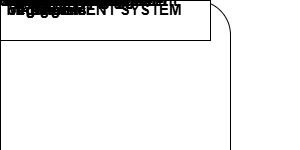

The diagram above was exported from draw.io. Its source (the exported page's mxGraphModel, read from the mxfile embedded in the PNG):
<mxGraphModel dx="1158" dy="567" grid="1" gridSize="10" guides="1" tooltips="1" connect="1" arrows="1" fold="1" page="1" pageScale="1" pageWidth="850" pageHeight="1100" math="0" shadow="0">
  <root>
    <mxCell id="0" />
    <mxCell id="1" parent="0" />
    <mxCell id="sdhpv60vibj1lPoR3Vrj-1" parent="1" style="rounded=1;whiteSpace=wrap;html=1;" value="" vertex="1">
      <mxGeometry height="290" width="230" x="280" y="450" as="geometry" />
    </mxCell>
    <mxCell id="sdhpv60vibj1lPoR3Vrj-2" parent="1" style="rounded=0;whiteSpace=wrap;html=1;fontStyle=1;fontSize=20;" value="" vertex="1">
      <mxGeometry height="40" width="210" x="30" y="280" as="geometry" />
    </mxCell>
    <mxCell id="sdhpv60vibj1lPoR3Vrj-5" edge="1" parent="1" style="endArrow=classic;html=1;rounded=0;" value="">
      <mxGeometry height="50" relative="1" width="50" as="geometry">
        <Array as="points">
          <mxPoint x="200" y="515" />
        </Array>
        <mxPoint x="200" y="322" as="sourcePoint" />
        <mxPoint x="280" y="515" as="targetPoint" />
      </mxGeometry>
    </mxCell>
    <mxCell id="sdhpv60vibj1lPoR3Vrj-6" edge="1" parent="1" style="endArrow=none;html=1;rounded=0;" value="">
      <mxGeometry height="50" relative="1" width="50" as="geometry">
        <mxPoint x="279" y="510" as="sourcePoint" />
        <mxPoint x="510" y="510" as="targetPoint" />
      </mxGeometry>
    </mxCell>
    <mxCell id="sdhpv60vibj1lPoR3Vrj-8" edge="1" parent="1" source="sdhpv60vibj1lPoR3Vrj-1" style="endArrow=classic;html=1;rounded=0;exitX=-0.008;exitY=0.338;exitDx=0;exitDy=0;exitPerimeter=0;entryX=0.633;entryY=1.064;entryDx=0;entryDy=0;entryPerimeter=0;" target="sdhpv60vibj1lPoR3Vrj-2" value="">
      <mxGeometry height="50" relative="1" width="50" as="geometry">
        <Array as="points">
          <mxPoint x="163" y="548" />
        </Array>
        <mxPoint x="350" y="480" as="sourcePoint" />
        <mxPoint x="170" y="320" as="targetPoint" />
      </mxGeometry>
    </mxCell>
    <mxCell id="sdhpv60vibj1lPoR3Vrj-9" edge="1" parent="1" style="endArrow=classic;html=1;rounded=0;entryX=0;entryY=0.5;entryDx=0;entryDy=0;" target="sdhpv60vibj1lPoR3Vrj-1" value="">
      <mxGeometry height="50" relative="1" width="50" as="geometry">
        <Array as="points">
          <mxPoint x="135" y="595" />
        </Array>
        <mxPoint x="135" y="320" as="sourcePoint" />
        <mxPoint x="400" y="430" as="targetPoint" />
      </mxGeometry>
    </mxCell>
    <mxCell id="sdhpv60vibj1lPoR3Vrj-10" edge="1" parent="1" source="sdhpv60vibj1lPoR3Vrj-1" style="endArrow=classic;html=1;rounded=0;exitX=0;exitY=0.643;exitDx=0;exitDy=0;exitPerimeter=0;" value="">
      <mxGeometry height="50" relative="1" width="50" as="geometry">
        <Array as="points">
          <mxPoint x="105" y="636" />
        </Array>
        <mxPoint x="30" y="620" as="sourcePoint" />
        <mxPoint x="101" y="320" as="targetPoint" />
      </mxGeometry>
    </mxCell>
    <mxCell id="sdhpv60vibj1lPoR3Vrj-12" edge="1" parent="1" source="sdhpv60vibj1lPoR3Vrj-2" style="endArrow=classic;html=1;rounded=0;exitX=0.167;exitY=0.997;exitDx=0;exitDy=0;exitPerimeter=0;" value="">
      <mxGeometry height="50" relative="1" width="50" as="geometry">
        <Array as="points">
          <mxPoint x="70" y="670" />
        </Array>
        <mxPoint x="350" y="480" as="sourcePoint" />
        <mxPoint x="280" y="670" as="targetPoint" />
      </mxGeometry>
    </mxCell>
    <mxCell id="sdhpv60vibj1lPoR3Vrj-13" parent="1" style="rounded=0;whiteSpace=wrap;html=1;" value="" vertex="1">
      <mxGeometry height="40" width="210" x="610" y="290" as="geometry" />
    </mxCell>
    <mxCell id="sdhpv60vibj1lPoR3Vrj-14" parent="1" style="rounded=0;whiteSpace=wrap;html=1;" value="" vertex="1">
      <mxGeometry height="40" width="210" x="290" y="970" as="geometry" />
    </mxCell>
    <mxCell id="sdhpv60vibj1lPoR3Vrj-15" edge="1" parent="1" source="sdhpv60vibj1lPoR3Vrj-1" style="endArrow=classic;html=1;rounded=0;exitX=-0.011;exitY=0.857;exitDx=0;exitDy=0;exitPerimeter=0;entryX=0.049;entryY=1.019;entryDx=0;entryDy=0;entryPerimeter=0;" target="sdhpv60vibj1lPoR3Vrj-2" value="">
      <mxGeometry height="50" relative="1" width="50" as="geometry">
        <Array as="points">
          <mxPoint x="40" y="700" />
        </Array>
        <mxPoint x="350" y="490" as="sourcePoint" />
        <mxPoint x="40" y="570" as="targetPoint" />
      </mxGeometry>
    </mxCell>
    <mxCell id="sdhpv60vibj1lPoR3Vrj-17" edge="1" parent="1" source="sdhpv60vibj1lPoR3Vrj-13" style="endArrow=classic;html=1;rounded=0;exitX=0.047;exitY=0.969;exitDx=0;exitDy=0;exitPerimeter=0;" value="">
      <mxGeometry height="50" relative="1" width="50" as="geometry">
        <Array as="points">
          <mxPoint x="620" y="520" />
        </Array>
        <mxPoint x="460" y="410" as="sourcePoint" />
        <mxPoint x="510" y="520" as="targetPoint" />
      </mxGeometry>
    </mxCell>
    <mxCell id="sdhpv60vibj1lPoR3Vrj-19" edge="1" parent="1" source="sdhpv60vibj1lPoR3Vrj-1" style="endArrow=classic;html=1;rounded=0;exitX=1.002;exitY=0.382;exitDx=0;exitDy=0;exitPerimeter=0;entryX=0.25;entryY=1;entryDx=0;entryDy=0;" target="sdhpv60vibj1lPoR3Vrj-13" value="">
      <mxGeometry height="50" relative="1" width="50" as="geometry">
        <Array as="points">
          <mxPoint x="660" y="560" />
        </Array>
        <mxPoint x="430" y="350" as="sourcePoint" />
        <mxPoint x="650" y="330" as="targetPoint" />
      </mxGeometry>
    </mxCell>
    <mxCell id="sdhpv60vibj1lPoR3Vrj-20" edge="1" parent="1" source="sdhpv60vibj1lPoR3Vrj-13" style="endArrow=classic;html=1;rounded=0;entryX=1;entryY=0.5;entryDx=0;entryDy=0;exitX=0.357;exitY=1;exitDx=0;exitDy=0;exitPerimeter=0;" target="sdhpv60vibj1lPoR3Vrj-1" value="">
      <mxGeometry height="50" relative="1" width="50" as="geometry">
        <Array as="points">
          <mxPoint x="685" y="595" />
        </Array>
        <mxPoint x="350" y="490" as="sourcePoint" />
        <mxPoint x="400" y="440" as="targetPoint" />
      </mxGeometry>
    </mxCell>
    <mxCell id="sdhpv60vibj1lPoR3Vrj-21" edge="1" parent="1" source="sdhpv60vibj1lPoR3Vrj-1" style="endArrow=classic;html=1;rounded=0;entryX=0.546;entryY=1.014;entryDx=0;entryDy=0;entryPerimeter=0;exitX=0.998;exitY=0.649;exitDx=0;exitDy=0;exitPerimeter=0;" target="sdhpv60vibj1lPoR3Vrj-13" value="">
      <mxGeometry height="50" relative="1" width="50" as="geometry">
        <Array as="points">
          <mxPoint x="725" y="640" />
        </Array>
        <mxPoint x="350" y="490" as="sourcePoint" />
        <mxPoint x="400" y="440" as="targetPoint" />
      </mxGeometry>
    </mxCell>
    <mxCell id="sdhpv60vibj1lPoR3Vrj-22" edge="1" parent="1" source="sdhpv60vibj1lPoR3Vrj-13" style="endArrow=classic;html=1;rounded=0;exitX=0.75;exitY=1;exitDx=0;exitDy=0;" value="">
      <mxGeometry height="50" relative="1" width="50" as="geometry">
        <Array as="points">
          <mxPoint x="768" y="675" />
        </Array>
        <mxPoint x="425" y="390" as="sourcePoint" />
        <mxPoint x="510" y="675" as="targetPoint" />
      </mxGeometry>
    </mxCell>
    <mxCell id="sdhpv60vibj1lPoR3Vrj-24" edge="1" parent="1" source="sdhpv60vibj1lPoR3Vrj-1" style="endArrow=classic;html=1;rounded=0;exitX=1.006;exitY=0.9;exitDx=0;exitDy=0;exitPerimeter=0;entryX=0.919;entryY=1.036;entryDx=0;entryDy=0;entryPerimeter=0;" target="sdhpv60vibj1lPoR3Vrj-13" value="">
      <mxGeometry height="50" relative="1" width="50" as="geometry">
        <Array as="points">
          <mxPoint x="803" y="711" />
        </Array>
        <mxPoint x="620" y="760" as="sourcePoint" />
        <mxPoint x="670" y="710" as="targetPoint" />
      </mxGeometry>
    </mxCell>
    <mxCell id="sdhpv60vibj1lPoR3Vrj-25" edge="1" parent="1" style="endArrow=classic;html=1;rounded=0;" value="">
      <mxGeometry height="50" relative="1" width="50" as="geometry">
        <Array as="points">
          <mxPoint x="213" y="240" />
          <mxPoint x="320" y="240" />
        </Array>
        <mxPoint x="213" y="280" as="sourcePoint" />
        <mxPoint x="320" y="450" as="targetPoint" />
      </mxGeometry>
    </mxCell>
    <mxCell id="sdhpv60vibj1lPoR3Vrj-26" edge="1" parent="1" source="sdhpv60vibj1lPoR3Vrj-1" style="endArrow=classic;html=1;rounded=0;exitX=0.314;exitY=-0.004;exitDx=0;exitDy=0;exitPerimeter=0;entryX=0.667;entryY=-0.047;entryDx=0;entryDy=0;entryPerimeter=0;" target="sdhpv60vibj1lPoR3Vrj-2" value="">
      <mxGeometry height="50" relative="1" width="50" as="geometry">
        <Array as="points">
          <mxPoint x="350" y="200" />
          <mxPoint x="170" y="200" />
        </Array>
        <mxPoint x="350" y="260" as="sourcePoint" />
        <mxPoint x="170" y="276" as="targetPoint" />
      </mxGeometry>
    </mxCell>
    <mxCell id="sdhpv60vibj1lPoR3Vrj-27" edge="1" parent="1" source="sdhpv60vibj1lPoR3Vrj-2" style="endArrow=classic;html=1;rounded=0;entryX=0.403;entryY=-0.001;entryDx=0;entryDy=0;exitX=0.451;exitY=-0.069;exitDx=0;exitDy=0;exitPerimeter=0;entryPerimeter=0;" target="sdhpv60vibj1lPoR3Vrj-1" value="">
      <mxGeometry height="50" relative="1" width="50" as="geometry">
        <Array as="points">
          <mxPoint x="126" y="160" />
          <mxPoint x="373" y="160" />
        </Array>
        <mxPoint x="126" y="270" as="sourcePoint" />
        <mxPoint x="400" y="210" as="targetPoint" />
      </mxGeometry>
    </mxCell>
    <mxCell id="sdhpv60vibj1lPoR3Vrj-28" edge="1" parent="1" source="sdhpv60vibj1lPoR3Vrj-1" style="endArrow=classic;html=1;rounded=0;exitX=0.472;exitY=0.002;exitDx=0;exitDy=0;exitPerimeter=0;entryX=0.214;entryY=-0.047;entryDx=0;entryDy=0;entryPerimeter=0;" target="sdhpv60vibj1lPoR3Vrj-2" value="">
      <mxGeometry height="50" relative="1" width="50" as="geometry">
        <Array as="points">
          <mxPoint x="389" y="120" />
          <mxPoint x="75" y="120" />
        </Array>
        <mxPoint x="350" y="260" as="sourcePoint" />
        <mxPoint x="400" y="210" as="targetPoint" />
      </mxGeometry>
    </mxCell>
    <mxCell id="sdhpv60vibj1lPoR3Vrj-29" edge="1" parent="1" source="sdhpv60vibj1lPoR3Vrj-13" style="endArrow=classic;html=1;rounded=0;entryX=0.874;entryY=-0.004;entryDx=0;entryDy=0;entryPerimeter=0;exitX=0.097;exitY=-0.053;exitDx=0;exitDy=0;exitPerimeter=0;" target="sdhpv60vibj1lPoR3Vrj-1" value="">
      <mxGeometry height="50" relative="1" width="50" as="geometry">
        <Array as="points">
          <mxPoint x="630" y="240" />
          <mxPoint x="480" y="240" />
        </Array>
        <mxPoint x="350" y="260" as="sourcePoint" />
        <mxPoint x="400" y="210" as="targetPoint" />
      </mxGeometry>
    </mxCell>
    <mxCell id="sdhpv60vibj1lPoR3Vrj-30" edge="1" parent="1" source="sdhpv60vibj1lPoR3Vrj-1" style="endArrow=classic;html=1;rounded=0;exitX=0.75;exitY=0;exitDx=0;exitDy=0;entryX=0.199;entryY=-0.031;entryDx=0;entryDy=0;entryPerimeter=0;" target="sdhpv60vibj1lPoR3Vrj-13" value="">
      <mxGeometry height="50" relative="1" width="50" as="geometry">
        <Array as="points">
          <mxPoint x="450" y="200" />
          <mxPoint x="650" y="200" />
        </Array>
        <mxPoint x="350" y="260" as="sourcePoint" />
        <mxPoint x="651" y="286" as="targetPoint" />
      </mxGeometry>
    </mxCell>
    <mxCell id="sdhpv60vibj1lPoR3Vrj-31" edge="1" parent="1" source="sdhpv60vibj1lPoR3Vrj-13" style="endArrow=classic;html=1;rounded=0;entryX=0.654;entryY=-0.004;entryDx=0;entryDy=0;entryPerimeter=0;exitX=0.432;exitY=-0.053;exitDx=0;exitDy=0;exitPerimeter=0;" target="sdhpv60vibj1lPoR3Vrj-1" value="">
      <mxGeometry height="50" relative="1" width="50" as="geometry">
        <Array as="points">
          <mxPoint x="701" y="160" />
          <mxPoint x="430" y="160" />
        </Array>
        <mxPoint x="350" y="260" as="sourcePoint" />
        <mxPoint x="400" y="210" as="targetPoint" />
      </mxGeometry>
    </mxCell>
    <mxCell id="sdhpv60vibj1lPoR3Vrj-32" edge="1" parent="1" source="sdhpv60vibj1lPoR3Vrj-1" style="endArrow=classic;html=1;rounded=0;entryX=0.694;entryY=-0.075;entryDx=0;entryDy=0;entryPerimeter=0;exitX=0.554;exitY=-0.007;exitDx=0;exitDy=0;exitPerimeter=0;" target="sdhpv60vibj1lPoR3Vrj-13" value="">
      <mxGeometry height="50" relative="1" width="50" as="geometry">
        <Array as="points">
          <mxPoint x="410" y="120" />
          <mxPoint x="756" y="120" />
        </Array>
        <mxPoint x="350" y="260" as="sourcePoint" />
        <mxPoint x="400" y="210" as="targetPoint" />
      </mxGeometry>
    </mxCell>
    <mxCell id="sdhpv60vibj1lPoR3Vrj-33" edge="1" parent="1" style="endArrow=classic;html=1;rounded=0;entryX=0.117;entryY=1.01;entryDx=0;entryDy=0;entryPerimeter=0;exitX=0.072;exitY=0.081;exitDx=0;exitDy=0;exitPerimeter=0;" value="">
      <mxGeometry height="50" relative="1" width="50" as="geometry">
        <mxPoint x="305.1199999999999" y="969.9999999999998" as="sourcePoint" />
        <mxPoint x="306.9100000000001" y="739.6600000000001" as="targetPoint" />
      </mxGeometry>
    </mxCell>
    <mxCell id="sdhpv60vibj1lPoR3Vrj-35" edge="1" parent="1" style="endArrow=classic;html=1;rounded=0;entryX=0.117;entryY=1.01;entryDx=0;entryDy=0;entryPerimeter=0;exitX=0.072;exitY=0.081;exitDx=0;exitDy=0;exitPerimeter=0;" value="">
      <mxGeometry height="50" relative="1" width="50" as="geometry">
        <mxPoint x="380" y="969.9999999999997" as="sourcePoint" />
        <mxPoint x="381.7900000000002" y="739.66" as="targetPoint" />
      </mxGeometry>
    </mxCell>
    <mxCell id="sdhpv60vibj1lPoR3Vrj-36" edge="1" parent="1" source="sdhpv60vibj1lPoR3Vrj-1" style="endArrow=classic;html=1;rounded=0;exitX=0.25;exitY=1;exitDx=0;exitDy=0;" value="">
      <mxGeometry height="50" relative="1" width="50" as="geometry">
        <mxPoint x="350" y="870" as="sourcePoint" />
        <mxPoint x="338" y="970" as="targetPoint" />
      </mxGeometry>
    </mxCell>
    <mxCell id="sdhpv60vibj1lPoR3Vrj-37" edge="1" parent="1" style="endArrow=classic;html=1;rounded=0;exitX=0.25;exitY=1;exitDx=0;exitDy=0;" value="">
      <mxGeometry height="50" relative="1" width="50" as="geometry">
        <mxPoint x="420" y="740" as="sourcePoint" />
        <mxPoint x="420" y="970" as="targetPoint" />
      </mxGeometry>
    </mxCell>
    <mxCell id="sdhpv60vibj1lPoR3Vrj-38" edge="1" parent="1" style="endArrow=classic;html=1;rounded=0;entryX=0.117;entryY=1.01;entryDx=0;entryDy=0;entryPerimeter=0;exitX=0.072;exitY=0.081;exitDx=0;exitDy=0;exitPerimeter=0;" value="">
      <mxGeometry height="50" relative="1" width="50" as="geometry">
        <mxPoint x="450" y="970.3399999999997" as="sourcePoint" />
        <mxPoint x="451.7900000000002" y="740" as="targetPoint" />
      </mxGeometry>
    </mxCell>
    <mxCell id="sdhpv60vibj1lPoR3Vrj-39" edge="1" parent="1" style="endArrow=classic;html=1;rounded=0;exitX=0.25;exitY=1;exitDx=0;exitDy=0;" value="">
      <mxGeometry height="50" relative="1" width="50" as="geometry">
        <mxPoint x="480" y="740" as="sourcePoint" />
        <mxPoint x="480" y="970" as="targetPoint" />
      </mxGeometry>
    </mxCell>
    <mxCell id="sdhpv60vibj1lPoR3Vrj-40" parent="1" style="text;html=1;whiteSpace=wrap;strokeColor=none;fillColor=none;align=center;verticalAlign=middle;rounded=0;fontStyle=1;fontSize=20;" value="0.0" vertex="1">
      <mxGeometry height="30" width="60" x="360" y="470" as="geometry" />
    </mxCell>
    <mxCell id="sdhpv60vibj1lPoR3Vrj-41" parent="1" style="text;html=1;whiteSpace=wrap;strokeColor=none;fillColor=none;align=center;verticalAlign=middle;rounded=0;fontStyle=1;fontSize=15;" value="Student" vertex="1">
      <mxGeometry height="30" width="140" x="60" y="285" as="geometry" />
    </mxCell>
    <mxCell id="sdhpv60vibj1lPoR3Vrj-42" parent="1" style="text;html=1;whiteSpace=wrap;strokeColor=none;fillColor=none;align=center;verticalAlign=middle;rounded=0;fontStyle=1;fontSize=15;" value="Educator" vertex="1">
      <mxGeometry height="30" width="130" x="660" y="295" as="geometry" />
    </mxCell>
    <mxCell id="sdhpv60vibj1lPoR3Vrj-43" parent="1" style="text;html=1;whiteSpace=wrap;strokeColor=none;fillColor=none;align=center;verticalAlign=middle;rounded=0;fontStyle=1;fontSize=15;" value="Request to register" vertex="1">
      <mxGeometry height="20" width="80" x="200" y="480" as="geometry" />
    </mxCell>
    <mxCell id="sdhpv60vibj1lPoR3Vrj-44" parent="1" style="text;html=1;whiteSpace=wrap;strokeColor=none;fillColor=none;align=center;verticalAlign=middle;rounded=0;fontStyle=1;fontSize=15;" value="Response of register" vertex="1">
      <mxGeometry width="90" x="170" y="530" as="geometry" />
    </mxCell>
    <mxCell id="sdhpv60vibj1lPoR3Vrj-45" parent="1" style="text;html=1;whiteSpace=wrap;strokeColor=none;fillColor=none;align=center;verticalAlign=middle;rounded=0;fontStyle=1;fontSize=15;" value="Request to login" vertex="1">
      <mxGeometry height="30" width="130" x="140" y="560" as="geometry" />
    </mxCell>
    <mxCell id="sdhpv60vibj1lPoR3Vrj-46" parent="1" style="text;html=1;whiteSpace=wrap;strokeColor=none;fillColor=none;align=center;verticalAlign=middle;rounded=0;fontStyle=1;fontSize=15;" value="Response of login" vertex="1">
      <mxGeometry height="30" width="150" x="115" y="600" as="geometry" />
    </mxCell>
    <mxCell id="sdhpv60vibj1lPoR3Vrj-47" parent="1" style="text;html=1;whiteSpace=wrap;strokeColor=none;fillColor=none;align=center;verticalAlign=middle;rounded=0;fontStyle=1;fontSize=15;" value="Apply for course" vertex="1">
      <mxGeometry height="30" width="140" x="115" y="640" as="geometry" />
    </mxCell>
    <mxCell id="sdhpv60vibj1lPoR3Vrj-48" parent="1" style="text;html=1;whiteSpace=wrap;strokeColor=none;fillColor=none;align=center;verticalAlign=middle;rounded=0;fontStyle=1;fontSize=15;" value="Course Approval" vertex="1">
      <mxGeometry height="30" width="135" x="105" y="670" as="geometry" />
    </mxCell>
    <mxCell id="sdhpv60vibj1lPoR3Vrj-49" parent="1" style="text;html=1;whiteSpace=wrap;strokeColor=none;fillColor=none;align=center;verticalAlign=middle;rounded=0;fontStyle=1;fontSize=15;" value="Request Approval" vertex="1">
      <mxGeometry height="30" width="160" x="530" y="610" as="geometry" />
    </mxCell>
    <mxCell id="sdhpv60vibj1lPoR3Vrj-50" parent="1" style="text;html=1;whiteSpace=wrap;strokeColor=none;fillColor=none;align=center;verticalAlign=middle;rounded=0;fontStyle=1;fontSize=15;" value="Create Course" vertex="1">
      <mxGeometry height="30" width="140" x="550" y="650" as="geometry" />
    </mxCell>
    <mxCell id="sdhpv60vibj1lPoR3Vrj-51" parent="1" style="text;html=1;whiteSpace=wrap;strokeColor=none;fillColor=none;align=center;verticalAlign=middle;rounded=0;fontStyle=1;fontSize=15;" value="Acknowledgement" vertex="1">
      <mxGeometry height="30" width="60" x="580" y="680" as="geometry" />
    </mxCell>
    <mxCell id="sdhpv60vibj1lPoR3Vrj-52" parent="1" style="text;html=1;whiteSpace=wrap;strokeColor=none;fillColor=none;align=center;verticalAlign=middle;rounded=0;fontStyle=1;fontSize=15;" value="Request to register" vertex="1">
      <mxGeometry height="20" width="80" x="530" y="490" as="geometry" />
    </mxCell>
    <mxCell id="sdhpv60vibj1lPoR3Vrj-53" parent="1" style="text;html=1;whiteSpace=wrap;strokeColor=none;fillColor=none;align=center;verticalAlign=middle;rounded=0;fontStyle=1;fontSize=15;" value="Response of register" vertex="1">
      <mxGeometry width="130" x="520" y="540" as="geometry" />
    </mxCell>
    <mxCell id="sdhpv60vibj1lPoR3Vrj-55" parent="1" style="text;html=1;whiteSpace=wrap;strokeColor=none;fillColor=none;align=center;verticalAlign=middle;rounded=0;fontStyle=1;fontSize=15;" value="Request to login" vertex="1">
      <mxGeometry height="30" width="130" x="535" y="570" as="geometry" />
    </mxCell>
    <mxCell id="sdhpv60vibj1lPoR3Vrj-56" parent="1" style="text;html=1;whiteSpace=wrap;strokeColor=none;fillColor=none;align=center;verticalAlign=middle;rounded=0;" value="Text" vertex="1">
      <mxGeometry height="30" width="60" x="330" y="400" as="geometry" />
    </mxCell>
    <mxCell id="sdhpv60vibj1lPoR3Vrj-57" parent="1" style="text;html=1;whiteSpace=wrap;strokeColor=none;fillColor=none;align=center;verticalAlign=middle;rounded=0;fontStyle=1;fontSize=15;" value="View course materials" vertex="1">
      <mxGeometry height="30" width="110" x="210" y="250" as="geometry" />
    </mxCell>
    <mxCell id="sdhpv60vibj1lPoR3Vrj-58" parent="1" style="text;html=1;whiteSpace=wrap;strokeColor=none;fillColor=none;align=center;verticalAlign=middle;rounded=0;fontStyle=1;fontSize=15;" value="Request Approval" vertex="1">
      <mxGeometry height="30" width="160" x="170" y="200" as="geometry" />
    </mxCell>
    <mxCell id="sdhpv60vibj1lPoR3Vrj-59" parent="1" style="text;html=1;whiteSpace=wrap;strokeColor=none;fillColor=none;align=center;verticalAlign=middle;rounded=0;fontStyle=1;fontSize=15;" value="Payment Request" vertex="1">
      <mxGeometry height="30" width="180" x="150" y="160" as="geometry" />
    </mxCell>
    <mxCell id="sdhpv60vibj1lPoR3Vrj-60" parent="1" style="text;html=1;whiteSpace=wrap;strokeColor=none;fillColor=none;align=center;verticalAlign=middle;rounded=0;fontStyle=1;fontSize=15;" value="Payment info" vertex="1">
      <mxGeometry height="30" width="160" x="135" y="130" as="geometry" />
    </mxCell>
    <mxCell id="sdhpv60vibj1lPoR3Vrj-61" parent="1" style="text;html=1;whiteSpace=wrap;strokeColor=none;fillColor=none;align=center;verticalAlign=middle;rounded=0;fontStyle=1;fontSize=15;" value="Update Course" vertex="1">
      <mxGeometry height="30" width="120" x="500" y="250" as="geometry" />
    </mxCell>
    <mxCell id="sdhpv60vibj1lPoR3Vrj-62" parent="1" style="text;html=1;whiteSpace=wrap;strokeColor=none;fillColor=none;align=center;verticalAlign=middle;rounded=0;fontStyle=1;fontSize=15;" value="Acknowledgement" vertex="1">
      <mxGeometry height="30" width="100" x="490" y="210" as="geometry" />
    </mxCell>
    <mxCell id="sdhpv60vibj1lPoR3Vrj-63" parent="1" style="text;html=1;whiteSpace=wrap;strokeColor=none;fillColor=none;align=center;verticalAlign=middle;rounded=0;fontStyle=1;fontSize=15;" value="Course Management" vertex="1">
      <mxGeometry height="30" width="160" x="490" y="160" as="geometry" />
    </mxCell>
    <mxCell id="sdhpv60vibj1lPoR3Vrj-64" parent="1" style="text;html=1;whiteSpace=wrap;strokeColor=none;fillColor=none;align=center;verticalAlign=middle;rounded=0;fontStyle=1;fontSize=15;" value="Acknowledgement" vertex="1">
      <mxGeometry height="30" width="60" x="510" y="120" as="geometry" />
    </mxCell>
    <mxCell id="sdhpv60vibj1lPoR3Vrj-65" parent="1" style="text;html=1;whiteSpace=wrap;strokeColor=none;fillColor=none;align=center;verticalAlign=middle;rounded=0;fontStyle=1;fontSize=15;" value="LEARNING MANAGEMENT SYSTEM" vertex="1">
      <mxGeometry height="110" width="190" x="300" y="560" as="geometry" />
    </mxCell>
    <mxCell id="sdhpv60vibj1lPoR3Vrj-66" parent="1" style="text;html=1;whiteSpace=wrap;strokeColor=none;fillColor=none;align=center;verticalAlign=middle;rounded=0;fontStyle=1;fontSize=15;" value="Admin" vertex="1">
      <mxGeometry height="30" width="60" x="360" y="980" as="geometry" />
    </mxCell>
    <mxCell id="sdhpv60vibj1lPoR3Vrj-67" parent="1" style="text;html=1;whiteSpace=wrap;strokeColor=none;fillColor=none;align=center;verticalAlign=middle;rounded=0;rotation=270;fontStyle=1;fontSize=15;" value="Request to login" vertex="1">
      <mxGeometry height="30" width="180" x="200" y="830" as="geometry" />
    </mxCell>
    <mxCell id="sdhpv60vibj1lPoR3Vrj-68" parent="1" style="text;html=1;whiteSpace=wrap;strokeColor=none;fillColor=none;align=center;verticalAlign=middle;rounded=0;fontStyle=1;fontSize=15;rotation=270;" value="Request Approval" vertex="1">
      <mxGeometry height="30" width="160" x="240" y="840" as="geometry" />
    </mxCell>
    <mxCell id="sdhpv60vibj1lPoR3Vrj-69" parent="1" style="text;html=1;whiteSpace=wrap;strokeColor=none;fillColor=none;align=center;verticalAlign=middle;rounded=0;fontStyle=1;fontSize=15;rotation=270;" value="Account Management" vertex="1">
      <mxGeometry height="30" width="180" x="270" y="840" as="geometry" />
    </mxCell>
    <mxCell id="sdhpv60vibj1lPoR3Vrj-70" parent="1" style="text;html=1;whiteSpace=wrap;strokeColor=none;fillColor=none;align=center;verticalAlign=middle;rounded=0;fontStyle=1;fontSize=15;rotation=270;" value="Acknowledgement" vertex="1">
      <mxGeometry height="30" width="60" x="370" y="830" as="geometry" />
    </mxCell>
    <mxCell id="sdhpv60vibj1lPoR3Vrj-71" parent="1" style="text;html=1;whiteSpace=wrap;strokeColor=none;fillColor=none;align=center;verticalAlign=middle;rounded=0;fontStyle=1;fontSize=15;rotation=270;" value="Acknowledgement" vertex="1">
      <mxGeometry height="30" width="60" x="440" y="830" as="geometry" />
    </mxCell>
    <mxCell id="sdhpv60vibj1lPoR3Vrj-72" parent="1" style="text;html=1;whiteSpace=wrap;strokeColor=none;fillColor=none;align=center;verticalAlign=middle;rounded=0;fontStyle=1;fontSize=15;rotation=270;" value="Course Management" vertex="1">
      <mxGeometry height="30" width="210" x="330" y="830" as="geometry" />
    </mxCell>
  </root>
</mxGraphModel>